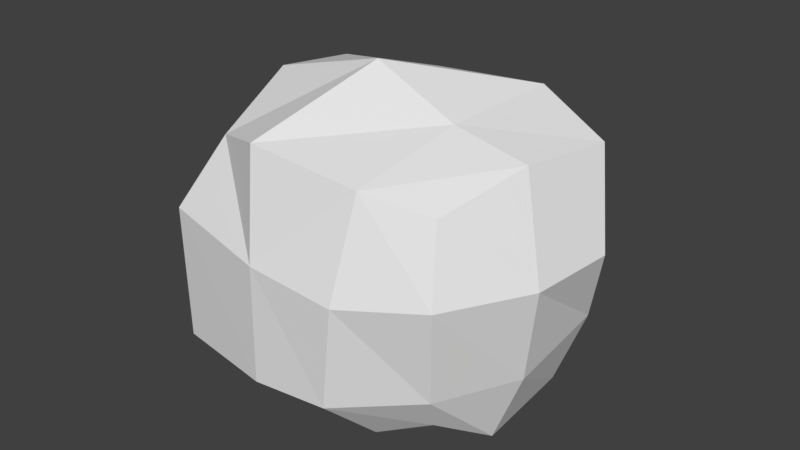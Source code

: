 # Source: Rock1.blend  (saved by Blender 2.79.0; exported with 4.5.12 LTS)
import bpy
from mathutils import Matrix  # noqa: F401  (used for matrix-valued properties, if any)

bpy.ops.wm.read_factory_settings(use_empty=True)
scene = bpy.context.scene
scene.name = 'Scene'

# ---- collections
col_collection_1 = bpy.data.collections.new('Collection 1'); scene.collection.children.link(col_collection_1)

# ---- world
world_world = bpy.data.worlds.new('World'); scene.world = world_world
world_world.color = (0.05088, 0.05088, 0.05088)
world_world.use_sun_shadow = False
world_world.sun_shadow_jitter_overblur = 0.0
world_world.cycles.sampling_method = 'MANUAL'

# ---- meshes
me_cube = bpy.data.meshes.new('Cube')
me_cube.from_pydata([(-0.5888, -0.8007, -0.9252), (-0.5287, -0.8942, 0.741), (-0.4842, 0.5416, -0.9878), (-0.7666, 0.9645, 0.6251), (0.8032, -0.5888, -0.8924), (0.9168, -0.7322, 0.582), (0.9021, 0.6258, -0.7954), (1.113, 0.6003, 0.5725), (-0.762, -1.103, 0.269), (-0.9451, 0.9799, 0.007621), (1.189, 0.584, 0.04609), (0.9974, -0.8678, 0.09136), (-0.8301, 0.8048, -0.5604), (1.068, 0.7666, -0.4976), (0.8909, -0.7309, -0.6183), (-0.756, -1.092, -0.6332), (0.03204, 0.6644, -1.075), (0.01624, 0.8949, 0.7052), (-0.09031, -0.8178, -0.9409), (-0.08726, -1.103, 0.872), (-0.008184, -1.24, 0.189), (-0.2669, 1.192, -0.08262), (-0.1621, 1.082, -0.5289), (-0.03169, -1.229, -0.6056), (0.8015, 0.7397, 0.7265), (0.518, -0.7849, -0.9695), (0.6194, 1.018, 0.06238), (0.4841, 0.9991, -0.4259), (0.5562, 0.7732, -0.9179), (0.6107, -1.019, 0.7628), (0.5743, -1.218, 0.1247), (0.4814, -1.195, -0.5775), (-0.6179, -0.3252, -1.097), (-0.6536, -0.2801, 0.9735), (1.006, -0.2516, -1.074), (1.166, -0.265, 0.8075), (1.328, -0.3326, 0.1112), (-1.24, -0.4097, 0.1838), (-1.134, -0.484, -0.5945), (1.212, -0.2566, -0.5546), (0.1236, -0.2819, 1.186), (0.0711, -0.2824, -1.176), (0.6968, -0.3065, 0.9342), (0.7576, -0.2024, -1.14), (-0.6777, 0.3264, 0.8867), (1.087, 0.2863, -0.8889), (-1.294, 0.3825, 0.1478), (-1.209, 0.2205, -0.459), (-0.6451, 0.2043, -0.9676), (1.307, 0.287, 0.8051), (1.44, 0.1676, 0.1763), (1.272, 0.3383, -0.3727), (0.1168, 0.3027, 0.9842), (0.16, 0.2437, -1.189), (0.7868, 0.4447, 0.984), (0.6803, 0.2103, -1.028)], [], [(29, 19, 20, 30), (46, 44, 3, 9), (26, 24, 7, 10), (36, 35, 5, 11), (43, 34, 4, 25), (1, 8, 20, 19), (2, 16, 53, 48), (27, 26, 10, 13), (47, 46, 9, 12), (48, 47, 12, 2), (28, 27, 13, 6), (39, 36, 11, 14), (23, 20, 8, 15), (25, 31, 23, 18), (18, 23, 15, 0), (53, 41, 32, 48), (2, 12, 22, 16), (9, 3, 17, 21), (31, 30, 20, 23), (34, 39, 14, 4), (42, 40, 19, 29), (21, 17, 24, 26), (40, 33, 1, 19), (49, 35, 36, 50), (14, 11, 30, 31), (4, 14, 31, 25), (16, 22, 27, 28), (11, 5, 29, 30), (22, 21, 26, 27), (35, 42, 29, 5), (53, 55, 43, 41), (49, 54, 42, 35), (32, 41, 18, 0), (44, 33, 40, 52), (54, 52, 40, 42), (45, 51, 39, 34), (41, 43, 25, 18), (0, 15, 38, 32), (8, 1, 33, 37), (51, 50, 36, 39), (55, 45, 34, 43), (37, 33, 44, 46), (15, 8, 37, 38), (28, 6, 45, 55), (13, 10, 50, 51), (6, 13, 51, 45), (24, 17, 52, 54), (17, 3, 44, 52), (7, 24, 54, 49), (16, 28, 55, 53), (32, 38, 47, 48), (10, 7, 49, 50), (38, 37, 46, 47), (12, 9, 21, 22)])
_uv = me_cube.uv_layers.new(name='UVMap')
_uv.uv.foreach_set('vector', [0.729, 0.8814, 0.4673, 0.936, 0.4969, 0.5945, 0.7154, 0.5624, 0.6434, 0.5739, 0.6224, 0.9434, 0.8617, 0.8126, 0.8675, 0.5038, 0.7323, 0.5312, 0.8006, 0.8632, 0.9172, 0.7863, 0.9459, 0.523, 0.3753, 0.5556, 0.4006, 0.9038, 0.2254, 0.791, 0.1746, 0.5457, 0.7841, 0.3988, 0.8772, 0.3742, 0.8012, 0.2056, 0.6943, 0.1075, 0.3017, 0.8705, 0.2142, 0.6345, 0.4969, 0.5945, 0.4673, 0.936, 0.3184, 0.7708, 0.512, 0.8322, 0.56, 0.6218, 0.2581, 0.6021, 0.6815, 0.287, 0.7323, 0.5312, 0.9459, 0.523, 0.9007, 0.2512, 0.5827, 0.2705, 0.6434, 0.5739, 0.8675, 0.5038, 0.8018, 0.2198, 0.2581, 0.6021, 0.04671, 0.6103, 0.1887, 0.9024, 0.3184, 0.7708, 0.7086, 0.04103, 0.6815, 0.287, 0.9007, 0.2512, 0.8383, 0.1023, 0.4038, 0.2227, 0.3753, 0.5556, 0.1746, 0.5457, 0.2259, 0.1908, 0.4881, 0.1972, 0.4969, 0.5945, 0.2142, 0.6345, 0.2165, 0.1834, 0.6943, 0.1075, 0.6805, -0.09762, 0.4881, -0.1143, 0.4661, 0.09109, 0.4661, 0.09109, 0.4881, -0.1143, 0.2165, -0.04618, 0.2792, 0.09967, 0.56, 0.6218, 0.5267, 0.3588, 0.2683, 0.3374, 0.2581, 0.6021, 0.3184, 0.006099, 0.1887, 0.2198, 0.4392, 0.2356, 0.512, -0.03774, 0.1456, 0.5038, 0.2125, 0.8126, 0.5061, 0.8526, 0.3999, 0.4587, 0.6805, 0.2113, 0.7154, 0.5624, 0.4969, 0.5945, 0.4881, 0.1972, 0.4057, 0.963, 0.4038, 1.223, 0.2259, 1.191, 0.2792, 1.054, 0.7613, 0.3468, 0.5463, 0.3591, 0.4673, -0.05154, 0.729, -0.009493, 0.3999, 0.4587, 0.5061, 0.8526, 0.8006, 0.8632, 0.7323, 0.5312, 0.5463, 0.3591, 0.2549, 0.36, 0.3017, 0.0529, 0.4673, -0.05154, 0.6076, 0.9025, 0.4006, 0.9038, 0.3753, 0.5556, 0.5628, 0.5882, 0.8341, 0.1908, 0.874, 0.5457, 0.7154, 0.5624, 0.6805, 0.2113, 0.8012, 0.05381, 0.8341, 0.1908, 0.6805, 0.2113, 0.6943, 0.01527, 0.512, 0.9623, 0.4392, 1.236, 0.6815, 1.287, 0.7086, 1.041, 0.874, 0.5457, 0.8438, 0.791, 0.729, 0.8814, 0.7154, 0.5624, 0.4392, 0.2356, 0.3999, 0.4587, 0.7323, 0.5312, 0.6815, 0.287, 0.1872, 0.3675, 0.01129, 0.3468, -0.021, -0.009493, 0.0938, 0.1339, 0.56, 0.6218, 0.7551, 0.6051, 0.7841, 0.3988, 0.5267, 0.3588, 0.2402, 0.6435, 0.04504, 0.7223, 0.01129, 0.3468, 0.1872, 0.3675, 0.2683, 0.3374, 0.5267, 0.3588, 0.4661, 0.09109, 0.2792, 0.09967, 0.2459, 0.6632, 0.2549, 0.36, 0.5463, 0.3591, 0.5438, 0.6514, 0.795, 0.7223, 0.5438, 0.6514, 0.5463, 0.3591, 0.7613, 0.3468, 0.6074, 0.05557, 0.6269, 0.3137, 0.4038, 0.2227, 0.4057, -0.03702, 0.5267, 0.3588, 0.7841, 0.3988, 0.6943, 0.1075, 0.4661, 0.09109, 0.2792, 0.09967, 0.2165, -0.04618, 0.07464, 0.258, 0.2683, 0.3374, 0.8366, 0.6345, 0.9147, 0.8705, 1.145, 0.9868, 1.096, 0.5919, 0.6269, 0.3137, 0.5628, 0.5882, 0.3753, 0.5556, 0.4038, 0.2227, 0.7551, 0.6051, 0.9078, 0.6432, 0.8772, 0.3742, 0.7841, 0.3988, 0.3464, 0.5919, 0.395, 0.9868, 0.6224, 0.9434, 0.6434, 0.5739, 0.8404, 0.1834, 0.8366, 0.6345, 1.096, 0.5919, 1.069, 0.2027, 0.7086, 0.8866, 0.8383, 0.8129, 0.9078, 0.6432, 0.7551, 0.6051, 0.7875, 0.2512, 0.719, 0.523, 0.5628, 0.5882, 0.6269, 0.3137, 0.7347, 0.1023, 0.7875, 0.2512, 0.6269, 0.3137, 0.6074, 0.05557, 0.8006, 0.8698, 0.5061, 0.9474, 0.5438, 0.6514, 0.795, 0.7223, 0.5061, 0.9474, 0.2125, 0.9822, 0.2459, 0.6632, 0.5438, 0.6514, 0.1672, 0.7863, 0.05055, 0.8632, 0.04504, 0.992, 0.2402, 0.9025, 0.512, 0.8322, 0.7086, 0.8866, 0.7551, 0.6051, 0.56, 0.6218, 0.2683, 0.3374, 0.07464, 0.258, 0.04671, 0.6103, 0.2581, 0.6021, 0.719, 0.523, 0.7251, 0.7863, 0.6076, 0.9025, 0.5628, 0.5882, 0.3185, 0.2027, 0.3464, 0.5919, 0.6434, 0.5739, 0.5827, 0.2705, 0.1887, 0.2198, 0.1456, 0.5038, 0.3999, 0.4587, 0.4392, 0.2356])
me_cube.use_remesh_preserve_volume = False
me_cube.use_remesh_preserve_attributes = False
me_cube.use_mirror_vertex_groups = False
me_cube.update()

# ---- objects
ob_cube = bpy.data.objects.new('Cube', me_cube)

# ---- transforms, parenting, visibility, modifiers, constraints
ob_cube.location = (0.0, 0.0, 0.0)
ob_cube.lineart.crease_threshold = 0.0

# ---- collection membership
col_collection_1.objects.link(ob_cube)

# ---- scene / render settings (as saved in the file)
scene.frame_start = 1; scene.frame_end = 250; scene.frame_set(1)
scene.render.engine = 'BLENDER_EEVEE_NEXT'
scene.render.resolution_percentage = 50
scene.render.dither_intensity = 0.0
scene.cycles.use_denoising = False
scene.cycles.samples = 128
scene.cycles.sampling_pattern = 'TABULATED_SOBOL'
scene.cycles.use_adaptive_sampling = False
scene.cycles.use_light_tree = False
scene.cycles.blur_glossy = 0.0
scene.cycles.sample_clamp_indirect = 0.0
scene.view_settings.view_transform = 'Standard'
bpy.context.view_layer.update()

# ---- added for rendering (the .blend has no active camera and no usable light): camera, sun
cam_auto = bpy.data.cameras.new('AutoCamera')
cam_auto.lens = 50.0
cam_auto.sensor_width = 36.0
cam_auto.clip_end = 1000.0
ob_auto_camera = bpy.data.objects.new('AutoCamera', cam_auto)
scene.collection.objects.link(ob_auto_camera)
ob_auto_camera.location = (4.10914, -4.86732, 3.22757)
ob_auto_camera.rotation_euler = (1.09748, -7.21219e-08, 0.694738)
scene.camera = ob_auto_camera
light_auto_sun = bpy.data.lights.new('AutoSun', 'SUN')
light_auto_sun.energy = 3.0
light_auto_sun.angle = 0.0523599
ob_auto_sun = bpy.data.objects.new('AutoSun', light_auto_sun)
scene.collection.objects.link(ob_auto_sun)
ob_auto_sun.rotation_euler = (0.872665, 0.174533, 0.523599)
bpy.context.view_layer.update()
